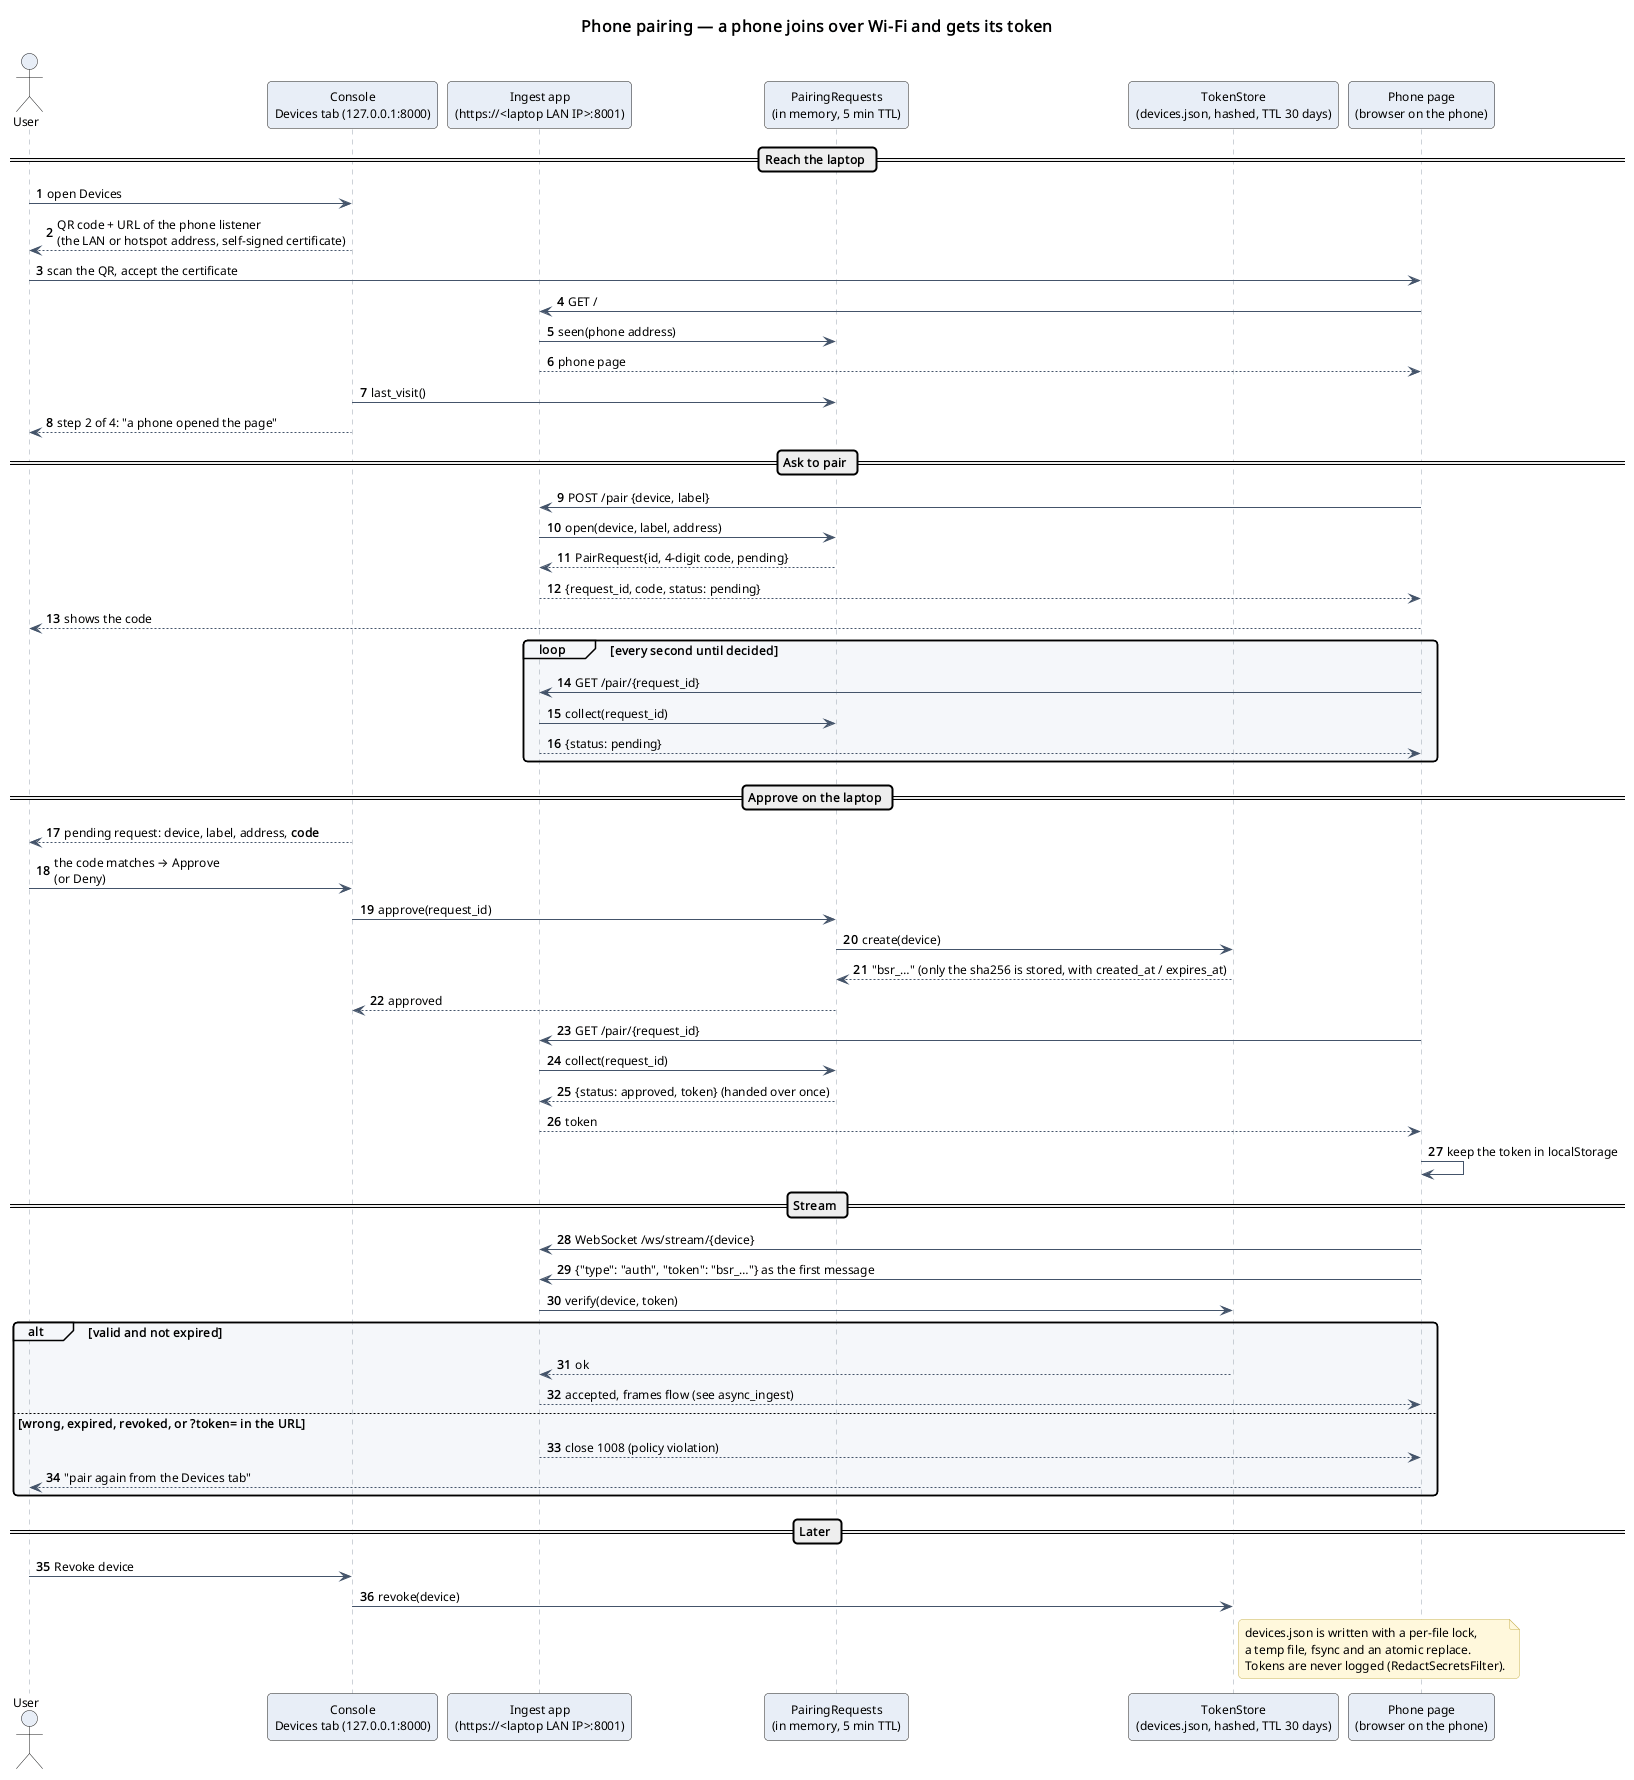

The diagram above was rendered by PlantUML. Its source (embedded in the PNG):
@startuml
!include ../_style.iuml
title Phone pairing — a phone joins over Wi-Fi and gets its token
autonumber "<b>0"

actor User as user
participant "Console\nDevices tab (127.0.0.1:8000)" as devtab
participant "Ingest app\n(https://<laptop LAN IP>:8001)" as ingest
participant "PairingRequests\n(in memory, 5 min TTL)" as pairing
participant "TokenStore\n(devices.json, hashed, TTL 30 days)" as tokens
participant "Phone page\n(browser on the phone)" as phone

== Reach the laptop ==
user -> devtab : open Devices
devtab --> user : QR code + URL of the phone listener\n(the LAN or hotspot address, self-signed certificate)
user -> phone : scan the QR, accept the certificate
phone -> ingest : GET /
ingest -> pairing : seen(phone address)
ingest --> phone : phone page
devtab -> pairing : last_visit()
devtab --> user : step 2 of 4: "a phone opened the page"

== Ask to pair ==
phone -> ingest : POST /pair {device, label}
ingest -> pairing : open(device, label, address)
pairing --> ingest : PairRequest{id, 4-digit code, pending}
ingest --> phone : {request_id, code, status: pending}
phone --> user : shows the code
loop every second until decided
  phone -> ingest : GET /pair/{request_id}
  ingest -> pairing : collect(request_id)
  ingest --> phone : {status: pending}
end

== Approve on the laptop ==
devtab --> user : pending request: device, label, address, **code**
user -> devtab : the code matches → Approve\n(or Deny)
devtab -> pairing : approve(request_id)
pairing -> tokens : create(device)
tokens --> pairing : "bsr_…" (only the sha256 is stored, with created_at / expires_at)
pairing --> devtab : approved
phone -> ingest : GET /pair/{request_id}
ingest -> pairing : collect(request_id)
pairing --> ingest : {status: approved, token} (handed over once)
ingest --> phone : token
phone -> phone : keep the token in localStorage

== Stream ==
phone -> ingest : WebSocket /ws/stream/{device}
phone -> ingest : {"type": "auth", "token": "bsr_…"} as the first message
ingest -> tokens : verify(device, token)
alt valid and not expired
  tokens --> ingest : ok
  ingest --> phone : accepted, frames flow (see async_ingest)
else wrong, expired, revoked, or ?token= in the URL
  ingest --> phone : close 1008 (policy violation)
  phone --> user : "pair again from the Devices tab"
end

== Later ==
user -> devtab : Revoke device
devtab -> tokens : revoke(device)
note right of tokens
  devices.json is written with a per-file lock,
  a temp file, fsync and an atomic replace.
  Tokens are never logged (RedactSecretsFilter).
end note
@enduml